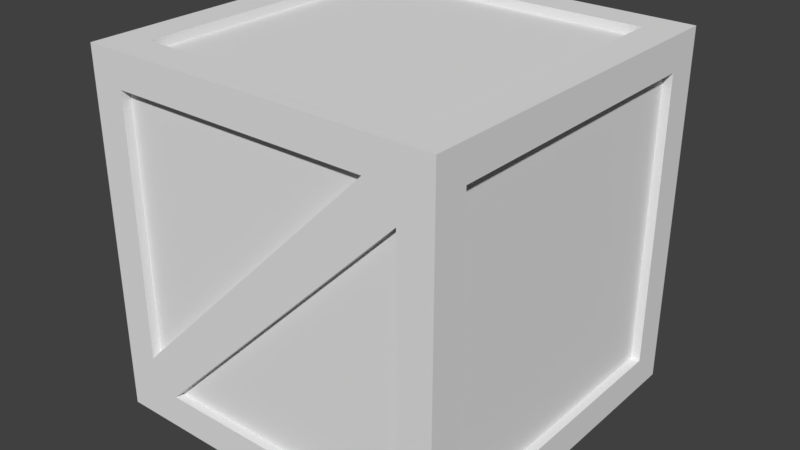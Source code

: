 # Source: crateJack.blend  (saved by Blender 2.79.0; exported with 4.5.12 LTS)
import bpy
from mathutils import Matrix  # noqa: F401  (used for matrix-valued properties, if any)

bpy.ops.wm.read_factory_settings(use_empty=True)
scene = bpy.context.scene
scene.name = 'Scene'

# ---- collections
col_collection_1 = bpy.data.collections.new('Collection 1'); scene.collection.children.link(col_collection_1)

# ---- materials (node trees are filled in below, after node groups)
mat_material = bpy.data.materials.new('Material')
mat_material.alpha_threshold = 0.0
mat_material.use_transparent_shadow = False
mat_material.roughness = 0.5
mat_material.line_color = (0.0, 0.0, 0.0, 1.0)

# ---- material node trees

# ---- world
world_world = bpy.data.worlds.new('World'); scene.world = world_world
world_world.color = (0.05088, 0.05088, 0.05088)
world_world.use_sun_shadow = False
world_world.sun_shadow_jitter_overblur = 0.0
world_world.cycles.sampling_method = 'MANUAL'

# ---- meshes
me_cube = bpy.data.meshes.new('Cube')
me_cube.from_pydata([(1.0, 1.0, -1.0), (1.0, -1.0, -1.0), (-1.0, -1.0, -1.0), (-1.0, 1.0, -1.0), (1.0, 1.0, 1.0), (1.0, -1.0, 1.0), (-1.0, -1.0, 1.0), (-1.0, 1.0, 1.0), (0.8139, 0.8139, -1.0), (0.8139, -0.8139, -1.0), (-0.8139, -0.8139, -1.0), (-0.8139, 0.8139, -1.0), (0.8139, 0.8139, 1.0), (-0.8139, 0.8139, 1.0), (-0.8139, -0.8139, 1.0), (0.8139, -0.8139, 1.0), (1.0, 0.8139, -0.8139), (1.0, 0.8139, 0.8139), (1.0, -0.8139, 0.8139), (1.0, -0.8139, -0.8139), (0.8139, -1.0, -0.8139), (0.8139, -1.0, 0.8139), (-0.8139, -1.0, 0.8139), (-0.8139, -1.0, -0.8139), (-1.0, -0.8139, -0.8139), (-1.0, -0.8139, 0.8139), (-1.0, 0.8139, 0.8139), (-1.0, 0.8139, -0.8139), (0.8139, 1.0, 0.8139), (0.8139, 1.0, -0.8139), (-0.8139, 1.0, -0.8139), (-0.8139, 1.0, 0.8139), (0.8139, 0.8139, -0.95), (0.8139, -0.8139, -0.95), (-0.8139, -0.8139, -0.95), (-0.8139, 0.8139, -0.95), (0.8139, 0.8139, 0.95), (-0.8139, 0.8139, 0.95), (-0.8139, -0.8139, 0.95), (0.8139, -0.8139, 0.95), (0.95, 0.8139, -0.8139), (0.95, 0.8139, 0.8139), (0.95, -0.8139, 0.8139), (0.95, -0.8139, -0.8139), (0.8139, -0.95, -0.8139), (0.8139, -1.0, 0.8139), (-0.8139, -0.95, 0.8139), (-0.8139, -1.0, -0.8139), (-0.95, -0.8139, -0.8139), (-0.95, -0.8139, 0.8139), (-0.95, 0.8139, 0.8139), (-0.95, 0.8139, -0.8139), (0.8139, 0.95, 0.8139), (0.8139, 1.0, -0.8139), (-0.8139, 0.95, -0.8139), (-0.8139, 1.0, 0.8139), (0.8139, -1.0, 0.6498), (-0.8139, -1.0, -0.6413), (0.6424, -1.0, 0.8139), (-0.6605, -1.0, -0.8139), (-0.6581, -1.0, -0.8139), (0.8139, -0.95, 0.6498), (0.8139, -0.95, 0.8139), (-0.6605, -0.95, -0.8139), (-0.8139, -0.95, -0.8139), (-0.8139, -0.95, -0.6413), (0.6424, -0.95, 0.8139), (-0.6381, 1.0, 0.8139), (0.8139, 1.0, -0.6643), (-0.8139, 1.0, 0.645), (0.616, 1.0, -0.8139), (0.6135, 1.0, -0.8139), (-0.6381, 0.95, 0.8139), (-0.8139, 0.95, 0.8139), (-0.8139, 0.95, 0.645), (0.8139, 0.95, -0.8139), (0.8139, 0.95, -0.6643), (0.616, 0.95, -0.8139)], [], [(32, 33, 34, 35), (36, 37, 38, 39), (40, 41, 42, 43), (44, 61, 63), (48, 49, 50, 51), (52, 76, 72), (0, 1, 9, 8), (1, 2, 10, 9), (2, 3, 11, 10), (3, 0, 8, 11), (4, 7, 13, 12), (7, 6, 14, 13), (6, 5, 15, 14), (5, 4, 12, 15), (0, 4, 17, 16), (4, 5, 18, 17), (5, 1, 19, 18), (1, 0, 16, 19), (1, 5, 21, 20), (5, 6, 22, 21), (6, 2, 23, 22), (2, 1, 20, 60, 23), (2, 6, 25, 24), (6, 7, 26, 25), (7, 3, 27, 26), (3, 2, 24, 27), (4, 0, 29, 28), (0, 3, 30, 71, 29), (3, 7, 31, 30), (7, 4, 28, 31), (8, 9, 33, 32), (9, 10, 34, 33), (10, 11, 35, 34), (11, 8, 32, 35), (12, 13, 37, 36), (13, 14, 38, 37), (14, 15, 39, 38), (15, 12, 36, 39), (16, 17, 41, 40), (17, 18, 42, 41), (18, 19, 43, 42), (19, 16, 40, 43), (20, 21, 62, 61, 44), (21, 22, 46, 66, 62), (22, 23, 64, 65, 46), (23, 60, 64), (24, 25, 49, 48), (25, 26, 50, 49), (26, 27, 51, 50), (27, 24, 48, 51), (28, 29, 75, 76, 52), (29, 71, 77, 75), (30, 31, 73, 74, 54), (31, 28, 52, 72, 73), (59, 56, 45, 58, 57, 47), (65, 66, 46), (64, 60, 63), (63, 60, 20, 44), (45, 56, 61, 62), (59, 47, 64, 63), (47, 57, 65, 64), (58, 45, 62, 66), (57, 58, 66, 65), (56, 59, 63, 61), (77, 71, 30, 54), (67, 68, 53, 70, 69, 55), (74, 77, 54), (67, 55, 73, 72), (55, 69, 74, 73), (53, 68, 76, 75), (70, 53, 75, 77), (68, 67, 72, 76), (69, 70, 77, 74)])
me_cube.materials.append(mat_material)
me_cube.use_remesh_preserve_volume = False
me_cube.use_remesh_preserve_attributes = False
me_cube.use_mirror_vertex_groups = False
me_cube.update()

# ---- objects
ob_cube = bpy.data.objects.new('Cube', me_cube)

# ---- transforms, parenting, visibility, modifiers, constraints
ob_cube.location = (0.0, 0.0, 1.0)
ob_cube.lock_rotations_4d = False
ob_cube.empty_display_type = 'ARROWS'
ob_cube.lineart.crease_threshold = 0.0

# ---- collection membership
col_collection_1.objects.link(ob_cube)

# ---- scene / render settings (as saved in the file)
scene.frame_start = 1; scene.frame_end = 250; scene.frame_set(1)
scene.render.engine = 'BLENDER_EEVEE_NEXT'
scene.render.resolution_percentage = 50
scene.render.dither_intensity = 0.0
scene.cycles.use_denoising = False
scene.cycles.samples = 128
scene.cycles.sampling_pattern = 'TABULATED_SOBOL'
scene.cycles.use_adaptive_sampling = False
scene.cycles.use_light_tree = False
scene.cycles.blur_glossy = 0.0
scene.cycles.sample_clamp_indirect = 0.0
scene.view_settings.view_transform = 'Standard'
bpy.context.view_layer.update()

# ---- added for rendering (the .blend has no active camera and no usable light): camera, sun
cam_auto = bpy.data.cameras.new('AutoCamera')
cam_auto.lens = 50.0
cam_auto.sensor_width = 36.0
cam_auto.clip_end = 1000.0
ob_auto_camera = bpy.data.objects.new('AutoCamera', cam_auto)
scene.collection.objects.link(ob_auto_camera)
ob_auto_camera.location = (3.20507, -3.84609, 3.56406)
ob_auto_camera.rotation_euler = (1.09748, -7.21219e-08, 0.694738)
scene.camera = ob_auto_camera
light_auto_sun = bpy.data.lights.new('AutoSun', 'SUN')
light_auto_sun.energy = 3.0
light_auto_sun.angle = 0.0523599
ob_auto_sun = bpy.data.objects.new('AutoSun', light_auto_sun)
scene.collection.objects.link(ob_auto_sun)
ob_auto_sun.rotation_euler = (0.872665, 0.174533, 0.523599)
bpy.context.view_layer.update()
